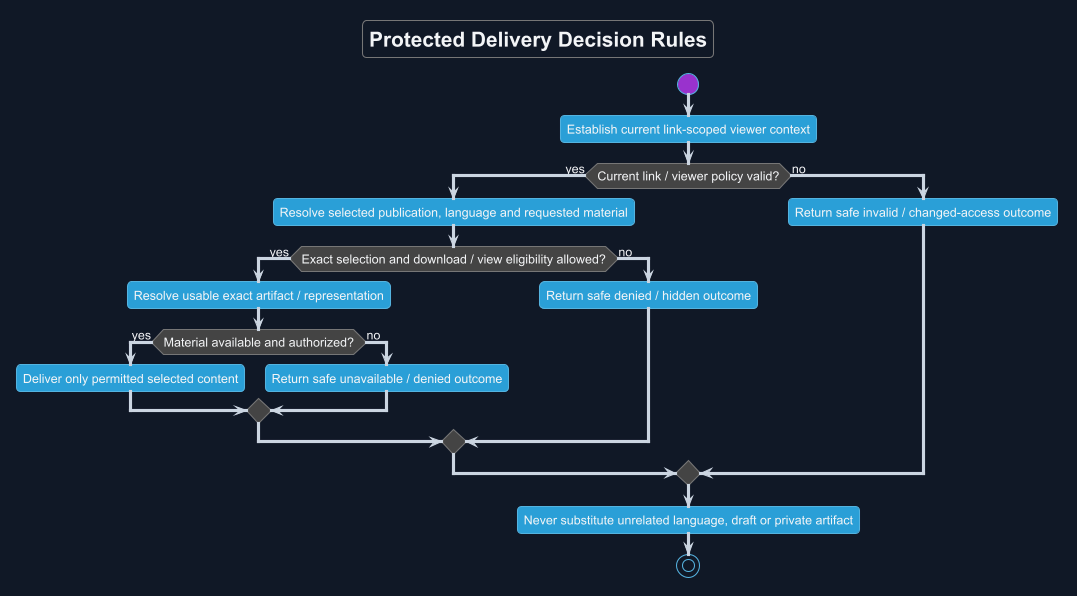

The diagram above was rendered by PlantUML. Its source (embedded in the PNG):
@startuml
!theme cyborg
skinparam backgroundColor #111827
skinparam defaultFontName Arial
skinparam defaultFontColor #F3F4F6
skinparam ArrowColor #CBD5E1
skinparam shadowing false
title Protected Delivery Decision Rules
start
:Establish current link-scoped viewer context;
if (Current link / viewer policy valid?) then (yes)
 :Resolve selected publication, language and requested material;
 if (Exact selection and download / view eligibility allowed?) then (yes)
  :Resolve usable exact artifact / representation;
  if (Material available and authorized?) then (yes)
   :Deliver only permitted selected content;
  else (no)
   :Return safe unavailable / denied outcome;
  endif
 else (no)
  :Return safe denied / hidden outcome;
 endif
else (no)
 :Return safe invalid / changed-access outcome;
endif
:Never substitute unrelated language, draft or private artifact;
stop
@enduml